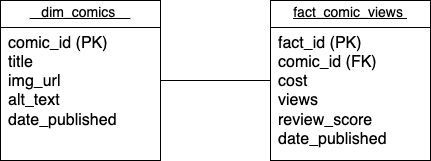

The diagram above was exported from draw.io. Its source (the exported page's mxGraphModel, read from the mxfile embedded in the PNG):
<mxGraphModel dx="1026" dy="595" grid="1" gridSize="10" guides="1" tooltips="1" connect="1" arrows="1" fold="1" page="1" pageScale="1" pageWidth="850" pageHeight="1100" math="0" shadow="0">
  <root>
    <mxCell id="0" />
    <mxCell id="1" parent="0" />
    <mxCell id="yjnNnWibcNM241txjsbL-1" value="&lt;p style=&quot;margin:0px;margin-top:4px;text-align:center;text-decoration:underline;&quot;&gt;&lt;font style=&quot;font-size: 14px;&quot;&gt;fact_comic_views&amp;nbsp;&lt;/font&gt;&lt;/p&gt;&lt;hr size=&quot;1&quot; style=&quot;border-style:solid;&quot;&gt;&lt;p style=&quot;margin:0px;margin-left:8px;&quot;&gt;&lt;font size=&quot;3&quot;&gt;fact_id (PK)&amp;nbsp;&lt;/font&gt;&lt;/p&gt;&lt;p style=&quot;margin:0px;margin-left:8px;&quot;&gt;&lt;font size=&quot;3&quot;&gt;comic_id (FK)&amp;nbsp;&lt;/font&gt;&lt;/p&gt;&lt;p style=&quot;margin:0px;margin-left:8px;&quot;&gt;&lt;font size=&quot;3&quot;&gt;&lt;span class=&quot;hljs-keyword&quot;&gt;cost&lt;/span&gt;&amp;nbsp;&lt;/font&gt;&lt;/p&gt;&lt;p style=&quot;margin:0px;margin-left:8px;&quot;&gt;&lt;font size=&quot;3&quot;&gt;views&lt;/font&gt;&lt;/p&gt;&lt;p style=&quot;margin:0px;margin-left:8px;&quot;&gt;&lt;font size=&quot;3&quot;&gt;review_score&amp;nbsp; date_published&amp;nbsp;&amp;nbsp;&lt;/font&gt;&lt;/p&gt;" style="verticalAlign=top;align=left;overflow=fill;html=1;whiteSpace=wrap;" vertex="1" parent="1">
      <mxGeometry x="400" y="70" width="160" height="160" as="geometry" />
    </mxCell>
    <mxCell id="yjnNnWibcNM241txjsbL-2" value="&lt;p style=&quot;margin:0px;margin-top:4px;text-align:center;text-decoration:underline;&quot;&gt;&lt;font style=&quot;font-size: 14px;&quot;&gt;&amp;nbsp; &amp;nbsp;dim_comics&amp;nbsp; &amp;nbsp;&lt;/font&gt;&amp;nbsp;&lt;/p&gt;&lt;hr size=&quot;1&quot; style=&quot;border-style:solid;&quot;&gt;&lt;p style=&quot;margin:0px;margin-left:8px;&quot;&gt;&lt;font size=&quot;3&quot;&gt;comic_id (PK)&lt;/font&gt;&lt;/p&gt;&lt;p style=&quot;margin:0px;margin-left:8px;&quot;&gt;&lt;font size=&quot;3&quot;&gt;title&amp;nbsp;&lt;/font&gt;&lt;/p&gt;&lt;p style=&quot;margin:0px;margin-left:8px;&quot;&gt;&lt;font size=&quot;3&quot;&gt;img_url&amp;nbsp;&lt;/font&gt;&lt;/p&gt;&lt;p style=&quot;margin:0px;margin-left:8px;&quot;&gt;&lt;font size=&quot;3&quot;&gt;alt_text&amp;nbsp;&lt;/font&gt;&lt;/p&gt;&lt;p style=&quot;margin:0px;margin-left:8px;&quot;&gt;&lt;font size=&quot;3&quot;&gt;date_published&amp;nbsp;&lt;/font&gt;&lt;/p&gt;" style="verticalAlign=top;align=left;overflow=fill;html=1;whiteSpace=wrap;" vertex="1" parent="1">
      <mxGeometry x="130" y="70" width="160" height="160" as="geometry" />
    </mxCell>
    <mxCell id="yjnNnWibcNM241txjsbL-3" value="" style="line;strokeWidth=1;fillColor=none;align=left;verticalAlign=middle;spacingTop=-1;spacingLeft=3;spacingRight=3;rotatable=0;labelPosition=right;points=[];portConstraint=eastwest;strokeColor=inherit;" vertex="1" parent="1">
      <mxGeometry x="290" y="146" width="110" height="8" as="geometry" />
    </mxCell>
  </root>
</mxGraphModel>